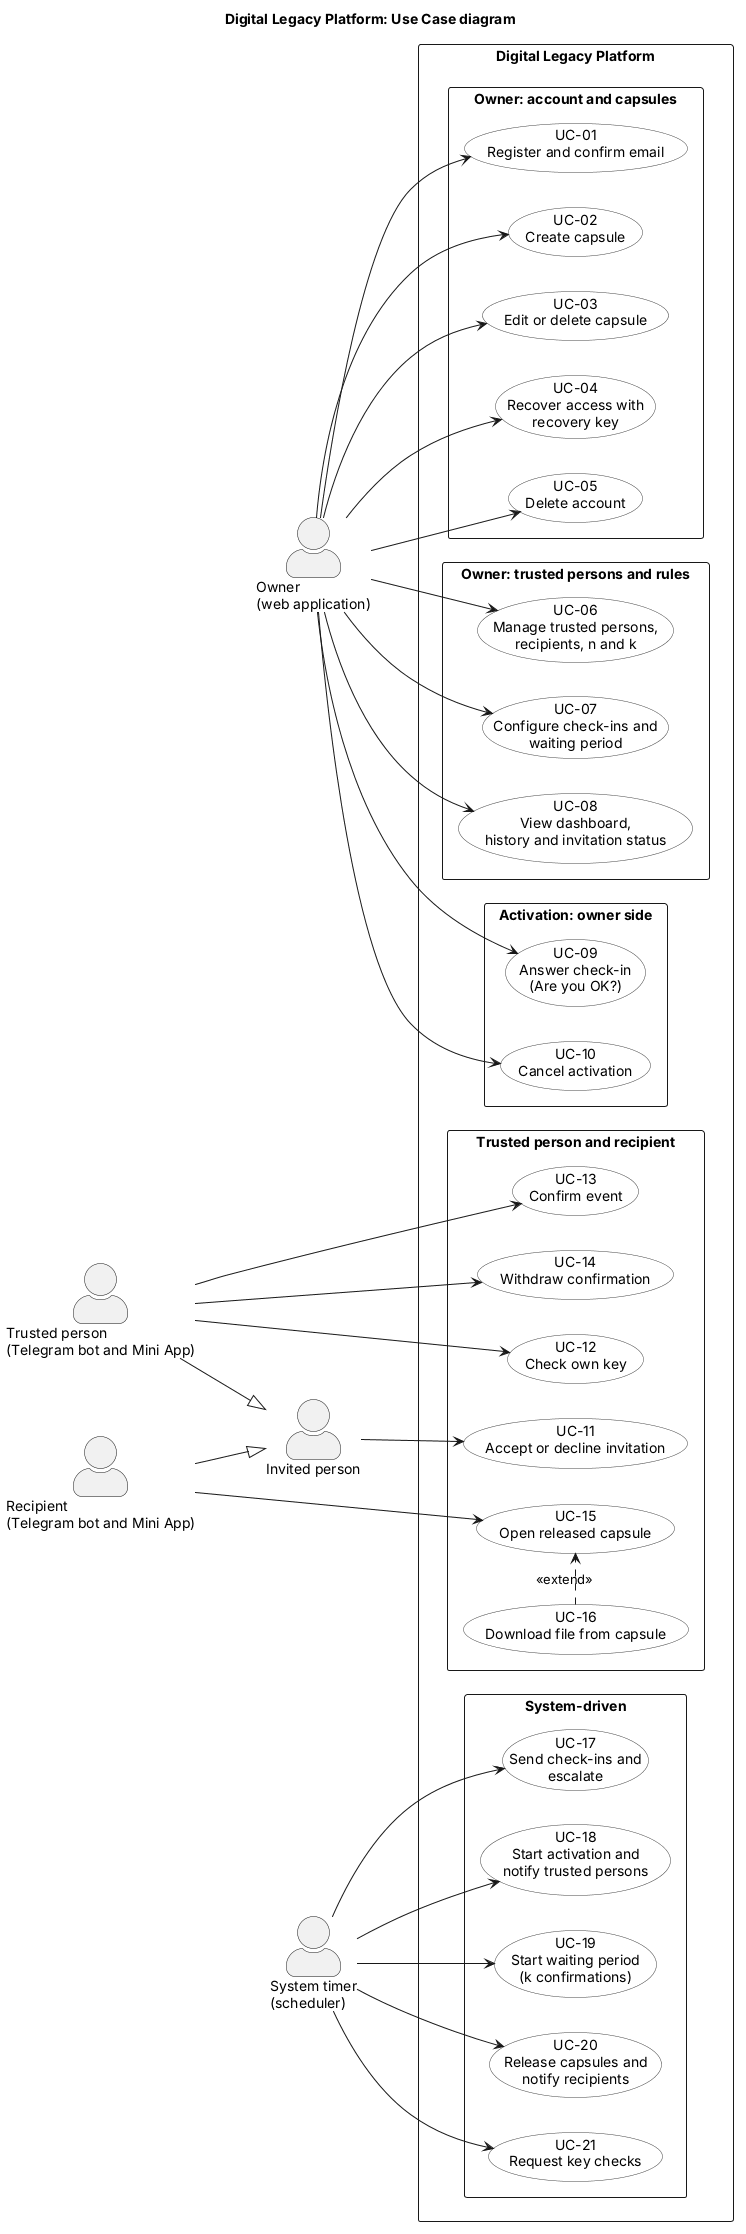

The diagram above was rendered by PlantUML. Its source (embedded in the PNG):
@startuml 02-use-cases
title Digital Legacy Platform: Use Case diagram
left to right direction
skinparam packageStyle rectangle
skinparam actorStyle awesome
skinparam usecase {
  BackgroundColor #FFFFFF
  BorderColor #444444
}
skinparam shadowing false

actor "Owner\n(web application)" as Owner
actor "Trusted person\n(Telegram bot and Mini App)" as Trustee
actor "Recipient\n(Telegram bot and Mini App)" as Recipient
actor "Invited person" as Invited
actor "System timer\n(scheduler)" as Timer

Trustee --|> Invited
Recipient --|> Invited

rectangle "Digital Legacy Platform" {

  package "Owner: account and capsules" {
    usecase "UC-01\nRegister and confirm email" as UC01
    usecase "UC-02\nCreate capsule" as UC02
    usecase "UC-03\nEdit or delete capsule" as UC03
    usecase "UC-04\nRecover access with\nrecovery key" as UC04
    usecase "UC-05\nDelete account" as UC05
  }

  package "Owner: trusted persons and rules" {
    usecase "UC-06\nManage trusted persons,\nrecipients, n and k" as UC06
    usecase "UC-07\nConfigure check-ins and\nwaiting period" as UC07
    usecase "UC-08\nView dashboard,\nhistory and invitation status" as UC08
  }

  package "Activation: owner side" {
    usecase "UC-09\nAnswer check-in\n(Are you OK?)" as UC09
    usecase "UC-10\nCancel activation" as UC10
  }

  package "Trusted person and recipient" {
    usecase "UC-11\nAccept or decline invitation" as UC11
    usecase "UC-12\nCheck own key" as UC12
    usecase "UC-13\nConfirm event" as UC13
    usecase "UC-14\nWithdraw confirmation" as UC14
    usecase "UC-15\nOpen released capsule" as UC15
    usecase "UC-16\nDownload file from capsule" as UC16
  }

  package "System-driven" {
    usecase "UC-17\nSend check-ins and\nescalate" as UC17
    usecase "UC-18\nStart activation and\nnotify trusted persons" as UC18
    usecase "UC-19\nStart waiting period\n(k confirmations)" as UC19
    usecase "UC-20\nRelease capsules and\nnotify recipients" as UC20
    usecase "UC-21\nRequest key checks" as UC21
  }
}

Owner --> UC01
Owner --> UC02
Owner --> UC03
Owner --> UC04
Owner --> UC05
Owner --> UC06
Owner --> UC07
Owner --> UC08
Owner --> UC09
Owner --> UC10

Invited --> UC11
Trustee --> UC12
Trustee --> UC13
Trustee --> UC14
Recipient --> UC15

Timer --> UC17
Timer --> UC18
Timer --> UC19
Timer --> UC20
Timer --> UC21

UC16 .> UC15 : <<extend>>

@enduml